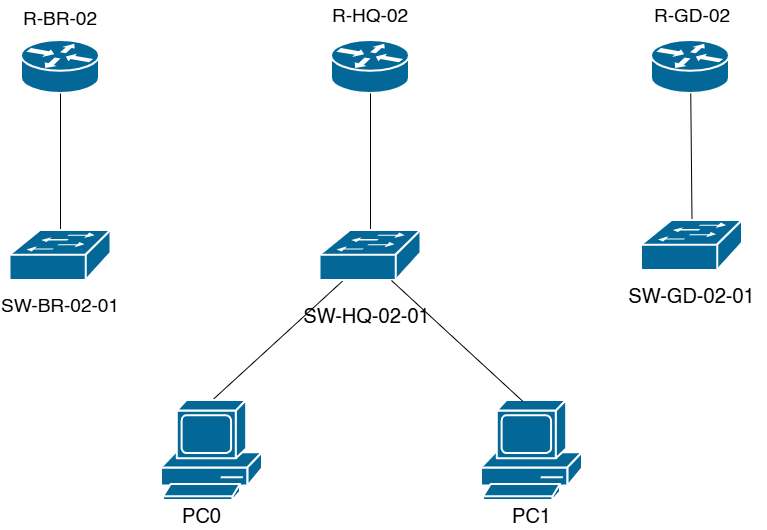

The diagram above was exported from draw.io. Its source (the exported page's mxGraphModel, read from the mxfile embedded in the PNG):
<mxGraphModel dx="1211" dy="1813" grid="1" gridSize="10" guides="1" tooltips="1" connect="1" arrows="1" fold="1" page="1" pageScale="1" pageWidth="827" pageHeight="1169" math="0" shadow="0">
  <root>
    <mxCell id="0" />
    <mxCell id="1" parent="0" />
    <mxCell id="k5Qq__A_vfAexiqNOC2h-10" edge="1" parent="1" source="k5Qq__A_vfAexiqNOC2h-1" style="rounded=0;orthogonalLoop=1;jettySize=auto;html=1;endArrow=none;endFill=0;exitX=0.5;exitY=0;exitDx=0;exitDy=0;exitPerimeter=0;" target="k5Qq__A_vfAexiqNOC2h-5">
      <mxGeometry relative="1" as="geometry" />
    </mxCell>
    <mxCell id="k5Qq__A_vfAexiqNOC2h-1" parent="1" style="sketch=0;html=1;pointerEvents=1;dashed=0;fillColor=#036897;strokeColor=#ffffff;strokeWidth=2;verticalLabelPosition=bottom;verticalAlign=top;align=center;outlineConnect=0;shape=mxgraph.cisco.computers_and_peripherals.pc;" value="" vertex="1">
      <mxGeometry height="100" width="101" x="490" y="350" as="geometry" />
    </mxCell>
    <mxCell id="k5Qq__A_vfAexiqNOC2h-2" parent="1" style="strokeColor=#ffffff;sketch=0;html=1;pointerEvents=1;dashed=0;fillColor=#036897;strokeWidth=2;verticalLabelPosition=bottom;verticalAlign=top;align=center;outlineConnect=0;shape=mxgraph.cisco.routers.router;" value="" vertex="1">
      <mxGeometry height="53" width="78" x="660" y="-10" as="geometry" />
    </mxCell>
    <mxCell id="k5Qq__A_vfAexiqNOC2h-3" parent="1" style="strokeColor=#ffffff;sketch=0;html=1;pointerEvents=1;dashed=0;fillColor=#036897;strokeWidth=2;verticalLabelPosition=bottom;verticalAlign=top;align=center;outlineConnect=0;shape=mxgraph.cisco.routers.router;" value="" vertex="1">
      <mxGeometry height="53" width="78" x="350" y="-10" as="geometry" />
    </mxCell>
    <mxCell id="k5Qq__A_vfAexiqNOC2h-4" parent="1" style="strokeColor=#ffffff;sketch=0;html=1;pointerEvents=1;dashed=0;fillColor=#036897;strokeWidth=2;verticalLabelPosition=bottom;verticalAlign=top;align=center;outlineConnect=0;shape=mxgraph.cisco.routers.router;" value="" vertex="1">
      <mxGeometry height="53" width="78" x="980" y="-10" as="geometry" />
    </mxCell>
    <mxCell id="k5Qq__A_vfAexiqNOC2h-11" edge="1" parent="1" source="k5Qq__A_vfAexiqNOC2h-5" style="rounded=0;orthogonalLoop=1;jettySize=auto;html=1;exitX=0.5;exitY=0;exitDx=0;exitDy=0;exitPerimeter=0;endArrow=none;endFill=0;" target="k5Qq__A_vfAexiqNOC2h-2">
      <mxGeometry relative="1" as="geometry" />
    </mxCell>
    <mxCell id="k5Qq__A_vfAexiqNOC2h-5" parent="1" style="strokeColor=#ffffff;sketch=0;html=1;pointerEvents=1;dashed=0;fillColor=#036897;strokeWidth=2;verticalLabelPosition=bottom;verticalAlign=top;align=center;outlineConnect=0;shape=mxgraph.cisco.switches.workgroup_switch;" value="" vertex="1">
      <mxGeometry height="50" width="101" x="648.5" y="180" as="geometry" />
    </mxCell>
    <mxCell id="k5Qq__A_vfAexiqNOC2h-13" edge="1" parent="1" source="k5Qq__A_vfAexiqNOC2h-6" style="rounded=0;orthogonalLoop=1;jettySize=auto;html=1;exitX=0.5;exitY=0;exitDx=0;exitDy=0;exitPerimeter=0;endArrow=none;endFill=0;" target="k5Qq__A_vfAexiqNOC2h-3">
      <mxGeometry relative="1" as="geometry" />
    </mxCell>
    <mxCell id="k5Qq__A_vfAexiqNOC2h-6" parent="1" style="strokeColor=#ffffff;sketch=0;html=1;pointerEvents=1;dashed=0;fillColor=#036897;strokeWidth=2;verticalLabelPosition=bottom;verticalAlign=top;align=center;outlineConnect=0;shape=mxgraph.cisco.switches.workgroup_switch;" value="" vertex="1">
      <mxGeometry height="50" width="101" x="338.5" y="180" as="geometry" />
    </mxCell>
    <mxCell id="k5Qq__A_vfAexiqNOC2h-12" edge="1" parent="1" source="k5Qq__A_vfAexiqNOC2h-7" style="rounded=0;orthogonalLoop=1;jettySize=auto;html=1;exitX=0.5;exitY=0;exitDx=0;exitDy=0;exitPerimeter=0;endArrow=none;endFill=0;" target="k5Qq__A_vfAexiqNOC2h-4">
      <mxGeometry relative="1" as="geometry" />
    </mxCell>
    <mxCell id="k5Qq__A_vfAexiqNOC2h-7" parent="1" style="strokeColor=#ffffff;sketch=0;html=1;pointerEvents=1;dashed=0;fillColor=#036897;strokeWidth=2;verticalLabelPosition=bottom;verticalAlign=top;align=center;outlineConnect=0;shape=mxgraph.cisco.switches.workgroup_switch;" value="" vertex="1">
      <mxGeometry height="50" width="101" x="970" y="170" as="geometry" />
    </mxCell>
    <mxCell id="k5Qq__A_vfAexiqNOC2h-8" parent="1" style="sketch=0;html=1;pointerEvents=1;dashed=0;fillColor=#036897;strokeColor=#ffffff;strokeWidth=2;verticalLabelPosition=bottom;verticalAlign=top;align=center;outlineConnect=0;shape=mxgraph.cisco.computers_and_peripherals.pc;" value="" vertex="1">
      <mxGeometry height="100" width="101" x="810" y="350" as="geometry" />
    </mxCell>
    <mxCell id="k5Qq__A_vfAexiqNOC2h-9" edge="1" parent="1" style="rounded=0;orthogonalLoop=1;jettySize=auto;html=1;exitX=0.5;exitY=0;exitDx=0;exitDy=0;exitPerimeter=0;entryX=0.5;entryY=0.98;entryDx=0;entryDy=0;entryPerimeter=0;endArrow=none;endFill=0;">
      <mxGeometry relative="1" as="geometry">
        <mxPoint x="851.4999999999998" y="351" as="sourcePoint" />
        <mxPoint x="719.9999999999998" y="230" as="targetPoint" />
      </mxGeometry>
    </mxCell>
    <mxCell id="k5Qq__A_vfAexiqNOC2h-14" parent="1" style="text;html=1;whiteSpace=wrap;strokeColor=none;fillColor=none;align=center;verticalAlign=middle;rounded=0;" value="&lt;font style=&quot;font-size: 19px;&quot;&gt;R-HQ-02&lt;/font&gt;" vertex="1">
      <mxGeometry height="30" width="78" x="660" y="-50" as="geometry" />
    </mxCell>
    <mxCell id="k5Qq__A_vfAexiqNOC2h-19" parent="1" style="text;html=1;whiteSpace=wrap;strokeColor=none;fillColor=none;align=center;verticalAlign=middle;rounded=0;" value="&lt;font style=&quot;font-size: 20px;&quot;&gt;SW-HQ-02-01&lt;/font&gt;" vertex="1">
      <mxGeometry height="30" width="151" x="620" y="250" as="geometry" />
    </mxCell>
    <mxCell id="k5Qq__A_vfAexiqNOC2h-20" parent="1" style="text;html=1;whiteSpace=wrap;strokeColor=none;fillColor=none;align=center;verticalAlign=middle;rounded=0;" value="&lt;font style=&quot;font-size: 19px;&quot;&gt;R-GD-02&lt;/font&gt;" vertex="1">
      <mxGeometry height="30" width="78" x="981.5" y="-50" as="geometry" />
    </mxCell>
    <mxCell id="k5Qq__A_vfAexiqNOC2h-21" parent="1" style="text;html=1;whiteSpace=wrap;strokeColor=none;fillColor=none;align=center;verticalAlign=middle;rounded=0;" value="&lt;font style=&quot;font-size: 20px;&quot;&gt;SW-GD-02-01&lt;/font&gt;" vertex="1">
      <mxGeometry height="30" width="151" x="945" y="230" as="geometry" />
    </mxCell>
    <mxCell id="k5Qq__A_vfAexiqNOC2h-22" parent="1" style="text;html=1;whiteSpace=wrap;strokeColor=none;fillColor=none;align=center;verticalAlign=middle;rounded=0;" value="&lt;font style=&quot;font-size: 19px;&quot;&gt;R-BR-02&lt;/font&gt;" vertex="1">
      <mxGeometry height="30" width="78" x="350" y="-47" as="geometry" />
    </mxCell>
    <mxCell id="k5Qq__A_vfAexiqNOC2h-23" parent="1" style="text;html=1;whiteSpace=wrap;strokeColor=none;fillColor=none;align=center;verticalAlign=middle;rounded=0;" value="&lt;font style=&quot;font-size: 19px;&quot;&gt;SW-BR-02-01&lt;/font&gt;" vertex="1">
      <mxGeometry height="30" width="120" x="329" y="240" as="geometry" />
    </mxCell>
    <mxCell id="k5Qq__A_vfAexiqNOC2h-24" parent="1" style="text;html=1;whiteSpace=wrap;strokeColor=none;fillColor=none;align=center;verticalAlign=middle;rounded=0;" value="&lt;font style=&quot;font-size: 20px;&quot;&gt;PC0&lt;/font&gt;" vertex="1">
      <mxGeometry height="30" width="151" x="455" y="450" as="geometry" />
    </mxCell>
    <mxCell id="k5Qq__A_vfAexiqNOC2h-25" parent="1" style="text;html=1;whiteSpace=wrap;strokeColor=none;fillColor=none;align=center;verticalAlign=middle;rounded=0;" value="&lt;font style=&quot;font-size: 20px;&quot;&gt;PC1&lt;/font&gt;" vertex="1">
      <mxGeometry height="30" width="151" x="785" y="450" as="geometry" />
    </mxCell>
  </root>
</mxGraphModel>